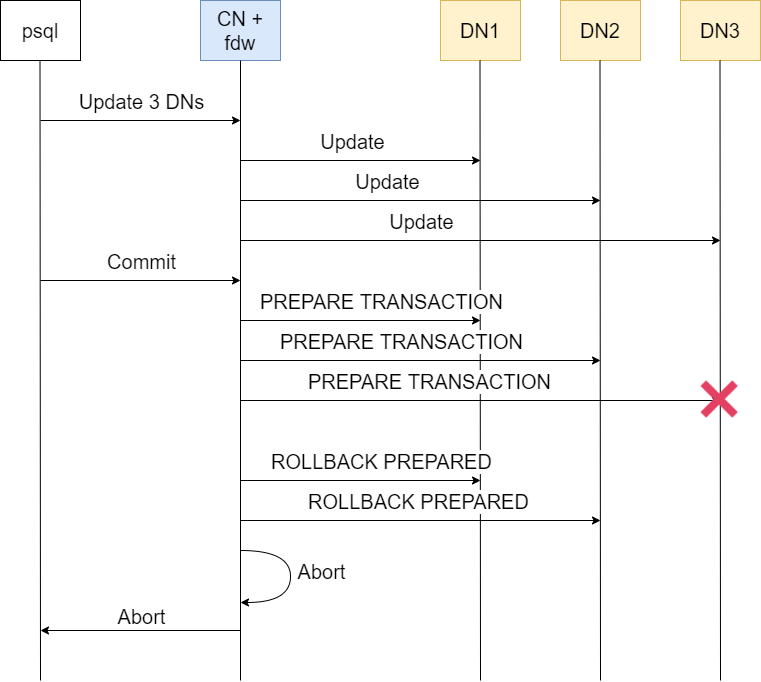

The diagram above was exported from draw.io. Its source (the exported page's mxGraphModel, read from the mxfile embedded in the PNG):
<mxGraphModel dx="2249" dy="705" grid="1" gridSize="10" guides="1" tooltips="1" connect="1" arrows="1" fold="1" page="1" pageScale="1" pageWidth="827" pageHeight="1169" math="0" shadow="0">
  <root>
    <mxCell id="0" />
    <mxCell id="1" parent="0" />
    <mxCell id="fp2MQ8_PnQZ8wHKsTwwg-18" value="CN +&lt;br&gt;fdw" style="rounded=0;whiteSpace=wrap;html=1;fontSize=20;fillColor=#dae8fc;strokeColor=#6c8ebf;" vertex="1" parent="1">
      <mxGeometry x="40" y="80" width="80" height="60" as="geometry" />
    </mxCell>
    <mxCell id="fp2MQ8_PnQZ8wHKsTwwg-19" value="DN1" style="rounded=0;whiteSpace=wrap;html=1;fontSize=20;fillColor=#fff2cc;strokeColor=#d6b656;" vertex="1" parent="1">
      <mxGeometry x="280" y="80" width="80" height="60" as="geometry" />
    </mxCell>
    <mxCell id="fp2MQ8_PnQZ8wHKsTwwg-20" value="DN2" style="rounded=0;whiteSpace=wrap;html=1;fontSize=20;fillColor=#fff2cc;strokeColor=#d6b656;" vertex="1" parent="1">
      <mxGeometry x="400" y="80" width="80" height="60" as="geometry" />
    </mxCell>
    <mxCell id="fp2MQ8_PnQZ8wHKsTwwg-21" value="DN3" style="rounded=0;whiteSpace=wrap;html=1;fontSize=20;fillColor=#fff2cc;strokeColor=#d6b656;" vertex="1" parent="1">
      <mxGeometry x="520" y="80" width="80" height="60" as="geometry" />
    </mxCell>
    <mxCell id="fp2MQ8_PnQZ8wHKsTwwg-22" value="" style="endArrow=none;html=1;rounded=0;fontSize=20;entryX=0.5;entryY=1;entryDx=0;entryDy=0;" edge="1" parent="1" target="fp2MQ8_PnQZ8wHKsTwwg-18">
      <mxGeometry width="50" height="50" relative="1" as="geometry">
        <mxPoint x="80" y="760" as="sourcePoint" />
        <mxPoint x="440" y="340" as="targetPoint" />
      </mxGeometry>
    </mxCell>
    <mxCell id="fp2MQ8_PnQZ8wHKsTwwg-23" value="" style="endArrow=none;html=1;rounded=0;fontSize=20;entryX=0.5;entryY=1;entryDx=0;entryDy=0;" edge="1" parent="1">
      <mxGeometry width="50" height="50" relative="1" as="geometry">
        <mxPoint x="320" y="760" as="sourcePoint" />
        <mxPoint x="319.50000000000045" y="140" as="targetPoint" />
      </mxGeometry>
    </mxCell>
    <mxCell id="fp2MQ8_PnQZ8wHKsTwwg-24" value="" style="endArrow=none;html=1;rounded=0;fontSize=20;entryX=0.5;entryY=1;entryDx=0;entryDy=0;" edge="1" parent="1">
      <mxGeometry width="50" height="50" relative="1" as="geometry">
        <mxPoint x="440" y="760" as="sourcePoint" />
        <mxPoint x="439.50000000000045" y="140" as="targetPoint" />
      </mxGeometry>
    </mxCell>
    <mxCell id="fp2MQ8_PnQZ8wHKsTwwg-25" value="" style="endArrow=none;html=1;rounded=0;fontSize=20;entryX=0.5;entryY=1;entryDx=0;entryDy=0;" edge="1" parent="1">
      <mxGeometry width="50" height="50" relative="1" as="geometry">
        <mxPoint x="560" y="760" as="sourcePoint" />
        <mxPoint x="559.5000000000005" y="140" as="targetPoint" />
      </mxGeometry>
    </mxCell>
    <mxCell id="fp2MQ8_PnQZ8wHKsTwwg-28" value="" style="endArrow=classic;html=1;rounded=0;fontSize=20;" edge="1" parent="1">
      <mxGeometry width="50" height="50" relative="1" as="geometry">
        <mxPoint x="80" y="240" as="sourcePoint" />
        <mxPoint x="320" y="240" as="targetPoint" />
      </mxGeometry>
    </mxCell>
    <mxCell id="fp2MQ8_PnQZ8wHKsTwwg-29" value="Update" style="edgeLabel;html=1;align=center;verticalAlign=middle;resizable=0;points=[];fontSize=20;" vertex="1" connectable="0" parent="fp2MQ8_PnQZ8wHKsTwwg-28">
      <mxGeometry x="-0.43" y="-1" relative="1" as="geometry">
        <mxPoint x="43" y="-21" as="offset" />
      </mxGeometry>
    </mxCell>
    <mxCell id="fp2MQ8_PnQZ8wHKsTwwg-30" value="" style="endArrow=classic;html=1;rounded=0;fontSize=20;" edge="1" parent="1">
      <mxGeometry width="50" height="50" relative="1" as="geometry">
        <mxPoint x="80" y="280" as="sourcePoint" />
        <mxPoint x="440" y="280" as="targetPoint" />
      </mxGeometry>
    </mxCell>
    <mxCell id="fp2MQ8_PnQZ8wHKsTwwg-31" value="Update" style="edgeLabel;html=1;align=center;verticalAlign=middle;resizable=0;points=[];fontSize=20;" vertex="1" connectable="0" parent="fp2MQ8_PnQZ8wHKsTwwg-30">
      <mxGeometry x="-0.43" y="-1" relative="1" as="geometry">
        <mxPoint x="43" y="-21" as="offset" />
      </mxGeometry>
    </mxCell>
    <mxCell id="fp2MQ8_PnQZ8wHKsTwwg-32" value="" style="endArrow=classic;html=1;rounded=0;fontSize=20;" edge="1" parent="1">
      <mxGeometry width="50" height="50" relative="1" as="geometry">
        <mxPoint x="80" y="320" as="sourcePoint" />
        <mxPoint x="560" y="320" as="targetPoint" />
      </mxGeometry>
    </mxCell>
    <mxCell id="fp2MQ8_PnQZ8wHKsTwwg-33" value="Update" style="edgeLabel;html=1;align=center;verticalAlign=middle;resizable=0;points=[];fontSize=20;" vertex="1" connectable="0" parent="fp2MQ8_PnQZ8wHKsTwwg-32">
      <mxGeometry x="-0.43" y="-1" relative="1" as="geometry">
        <mxPoint x="43" y="-21" as="offset" />
      </mxGeometry>
    </mxCell>
    <mxCell id="fp2MQ8_PnQZ8wHKsTwwg-34" value="psql" style="rounded=0;whiteSpace=wrap;html=1;fontSize=20;" vertex="1" parent="1">
      <mxGeometry x="-160" y="80" width="80" height="60" as="geometry" />
    </mxCell>
    <mxCell id="fp2MQ8_PnQZ8wHKsTwwg-35" value="" style="endArrow=none;html=1;rounded=0;fontSize=20;entryX=0.5;entryY=1;entryDx=0;entryDy=0;" edge="1" parent="1">
      <mxGeometry width="50" height="50" relative="1" as="geometry">
        <mxPoint x="-120" y="760" as="sourcePoint" />
        <mxPoint x="-120.5" y="140" as="targetPoint" />
      </mxGeometry>
    </mxCell>
    <mxCell id="fp2MQ8_PnQZ8wHKsTwwg-36" value="" style="endArrow=classic;html=1;rounded=0;fontSize=20;" edge="1" parent="1">
      <mxGeometry width="50" height="50" relative="1" as="geometry">
        <mxPoint x="-120" y="200" as="sourcePoint" />
        <mxPoint x="80" y="200" as="targetPoint" />
      </mxGeometry>
    </mxCell>
    <mxCell id="fp2MQ8_PnQZ8wHKsTwwg-37" value="Update 3 DNs" style="edgeLabel;html=1;align=center;verticalAlign=middle;resizable=0;points=[];fontSize=20;" vertex="1" connectable="0" parent="fp2MQ8_PnQZ8wHKsTwwg-36">
      <mxGeometry x="-0.37" y="3" relative="1" as="geometry">
        <mxPoint x="37" y="-17" as="offset" />
      </mxGeometry>
    </mxCell>
    <mxCell id="fp2MQ8_PnQZ8wHKsTwwg-39" value="" style="endArrow=classic;html=1;rounded=0;fontSize=20;" edge="1" parent="1">
      <mxGeometry width="50" height="50" relative="1" as="geometry">
        <mxPoint x="-120" y="360" as="sourcePoint" />
        <mxPoint x="80" y="360" as="targetPoint" />
      </mxGeometry>
    </mxCell>
    <mxCell id="fp2MQ8_PnQZ8wHKsTwwg-40" value="Commit" style="edgeLabel;html=1;align=center;verticalAlign=middle;resizable=0;points=[];fontSize=20;" vertex="1" connectable="0" parent="fp2MQ8_PnQZ8wHKsTwwg-39">
      <mxGeometry x="-0.37" y="3" relative="1" as="geometry">
        <mxPoint x="37" y="-17" as="offset" />
      </mxGeometry>
    </mxCell>
    <mxCell id="fp2MQ8_PnQZ8wHKsTwwg-42" value="" style="endArrow=classic;html=1;rounded=0;fontSize=20;" edge="1" parent="1">
      <mxGeometry width="50" height="50" relative="1" as="geometry">
        <mxPoint x="80" y="400" as="sourcePoint" />
        <mxPoint x="320" y="400" as="targetPoint" />
      </mxGeometry>
    </mxCell>
    <mxCell id="fp2MQ8_PnQZ8wHKsTwwg-43" value="PREPARE TRANSACTION" style="edgeLabel;html=1;align=center;verticalAlign=middle;resizable=0;points=[];fontSize=20;" vertex="1" connectable="0" parent="fp2MQ8_PnQZ8wHKsTwwg-42">
      <mxGeometry x="-0.37" y="3" relative="1" as="geometry">
        <mxPoint x="64" y="-17" as="offset" />
      </mxGeometry>
    </mxCell>
    <mxCell id="fp2MQ8_PnQZ8wHKsTwwg-44" value="" style="endArrow=classic;html=1;rounded=0;fontSize=20;" edge="1" parent="1">
      <mxGeometry width="50" height="50" relative="1" as="geometry">
        <mxPoint x="80" y="440" as="sourcePoint" />
        <mxPoint x="440" y="440" as="targetPoint" />
      </mxGeometry>
    </mxCell>
    <mxCell id="fp2MQ8_PnQZ8wHKsTwwg-45" value="PREPARE TRANSACTION" style="edgeLabel;html=1;align=center;verticalAlign=middle;resizable=0;points=[];fontSize=20;" vertex="1" connectable="0" parent="fp2MQ8_PnQZ8wHKsTwwg-44">
      <mxGeometry x="-0.37" y="3" relative="1" as="geometry">
        <mxPoint x="47" y="-17" as="offset" />
      </mxGeometry>
    </mxCell>
    <mxCell id="fp2MQ8_PnQZ8wHKsTwwg-46" value="" style="endArrow=classic;html=1;rounded=0;fontSize=20;" edge="1" parent="1">
      <mxGeometry width="50" height="50" relative="1" as="geometry">
        <mxPoint x="80" y="480" as="sourcePoint" />
        <mxPoint x="560" y="480" as="targetPoint" />
      </mxGeometry>
    </mxCell>
    <mxCell id="fp2MQ8_PnQZ8wHKsTwwg-47" value="PREPARE TRANSACTION" style="edgeLabel;html=1;align=center;verticalAlign=middle;resizable=0;points=[];fontSize=20;" vertex="1" connectable="0" parent="fp2MQ8_PnQZ8wHKsTwwg-46">
      <mxGeometry x="-0.37" y="3" relative="1" as="geometry">
        <mxPoint x="37" y="-17" as="offset" />
      </mxGeometry>
    </mxCell>
    <mxCell id="fp2MQ8_PnQZ8wHKsTwwg-48" value="" style="shape=image;html=1;verticalAlign=top;verticalLabelPosition=bottom;labelBackgroundColor=#ffffff;imageAspect=0;aspect=fixed;image=https://cdn3.iconfinder.com/data/icons/flat-actions-icons-9/792/Close_Icon-128.png" vertex="1" parent="1">
      <mxGeometry x="530" y="450" width="58" height="58" as="geometry" />
    </mxCell>
    <mxCell id="fp2MQ8_PnQZ8wHKsTwwg-51" value="" style="curved=1;endArrow=classic;html=1;rounded=0;" edge="1" parent="1">
      <mxGeometry width="50" height="50" relative="1" as="geometry">
        <mxPoint x="80" y="630" as="sourcePoint" />
        <mxPoint x="80" y="682" as="targetPoint" />
        <Array as="points">
          <mxPoint x="130" y="630" />
          <mxPoint x="130" y="682" />
        </Array>
      </mxGeometry>
    </mxCell>
    <mxCell id="fp2MQ8_PnQZ8wHKsTwwg-52" value="Abort" style="edgeLabel;html=1;align=center;verticalAlign=middle;resizable=0;points=[];fontSize=20;" vertex="1" connectable="0" parent="fp2MQ8_PnQZ8wHKsTwwg-51">
      <mxGeometry x="-0.1711" y="-7" relative="1" as="geometry">
        <mxPoint x="37" y="7" as="offset" />
      </mxGeometry>
    </mxCell>
    <mxCell id="fp2MQ8_PnQZ8wHKsTwwg-53" value="" style="endArrow=classic;html=1;rounded=0;fontSize=20;" edge="1" parent="1">
      <mxGeometry width="50" height="50" relative="1" as="geometry">
        <mxPoint x="80" y="710" as="sourcePoint" />
        <mxPoint x="-120" y="710" as="targetPoint" />
      </mxGeometry>
    </mxCell>
    <mxCell id="fp2MQ8_PnQZ8wHKsTwwg-54" value="Abort" style="edgeLabel;html=1;align=center;verticalAlign=middle;resizable=0;points=[];fontSize=20;" vertex="1" connectable="0" parent="fp2MQ8_PnQZ8wHKsTwwg-53">
      <mxGeometry x="0.38" y="-1" relative="1" as="geometry">
        <mxPoint x="38" y="-14" as="offset" />
      </mxGeometry>
    </mxCell>
    <mxCell id="fp2MQ8_PnQZ8wHKsTwwg-57" value="" style="endArrow=classic;html=1;rounded=0;fontSize=20;" edge="1" parent="1">
      <mxGeometry width="50" height="50" relative="1" as="geometry">
        <mxPoint x="80" y="560" as="sourcePoint" />
        <mxPoint x="320" y="560" as="targetPoint" />
      </mxGeometry>
    </mxCell>
    <mxCell id="fp2MQ8_PnQZ8wHKsTwwg-58" value="ROLLBACK PREPARED" style="edgeLabel;html=1;align=center;verticalAlign=middle;resizable=0;points=[];fontSize=20;" vertex="1" connectable="0" parent="fp2MQ8_PnQZ8wHKsTwwg-57">
      <mxGeometry x="-0.37" y="3" relative="1" as="geometry">
        <mxPoint x="64" y="-17" as="offset" />
      </mxGeometry>
    </mxCell>
    <mxCell id="fp2MQ8_PnQZ8wHKsTwwg-59" value="" style="endArrow=classic;html=1;rounded=0;fontSize=20;" edge="1" parent="1">
      <mxGeometry width="50" height="50" relative="1" as="geometry">
        <mxPoint x="80" y="600" as="sourcePoint" />
        <mxPoint x="440" y="600" as="targetPoint" />
      </mxGeometry>
    </mxCell>
    <mxCell id="fp2MQ8_PnQZ8wHKsTwwg-60" value="ROLLBACK PREPARED" style="edgeLabel;html=1;align=center;verticalAlign=middle;resizable=0;points=[];fontSize=20;" vertex="1" connectable="0" parent="fp2MQ8_PnQZ8wHKsTwwg-59">
      <mxGeometry x="-0.37" y="3" relative="1" as="geometry">
        <mxPoint x="64" y="-17" as="offset" />
      </mxGeometry>
    </mxCell>
  </root>
</mxGraphModel>